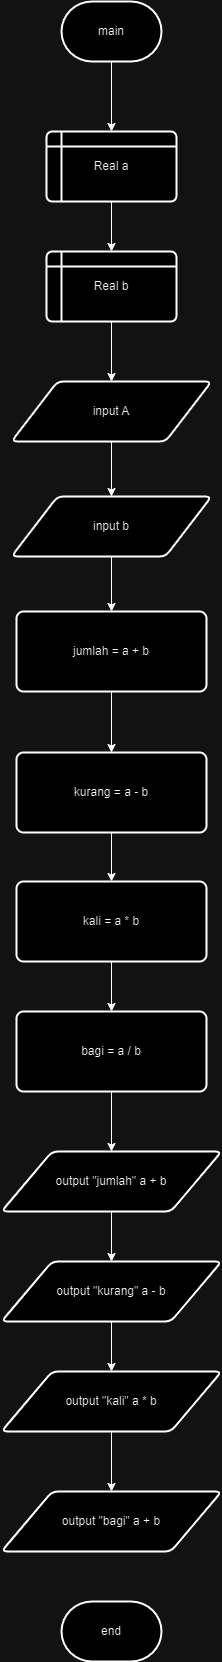

The diagram above was exported from draw.io. Its source (the exported page's mxGraphModel, read from the mxfile embedded in the PNG):
<mxGraphModel dx="1222" dy="652" grid="1" gridSize="10" guides="1" tooltips="1" connect="1" arrows="1" fold="1" page="1" pageScale="1" pageWidth="827" pageHeight="1169" math="0" shadow="0">
  <root>
    <mxCell id="0" />
    <mxCell id="1" parent="0" />
    <mxCell id="lBnWC6zbRi24fr0gokOO-5" value="" style="edgeStyle=orthogonalEdgeStyle;rounded=0;orthogonalLoop=1;jettySize=auto;html=1;" edge="1" parent="1" source="lBnWC6zbRi24fr0gokOO-1" target="lBnWC6zbRi24fr0gokOO-3">
      <mxGeometry relative="1" as="geometry" />
    </mxCell>
    <mxCell id="lBnWC6zbRi24fr0gokOO-1" value="main&lt;br&gt;" style="strokeWidth=2;html=1;shape=mxgraph.flowchart.terminator;whiteSpace=wrap;" vertex="1" parent="1">
      <mxGeometry x="375" y="30" width="100" height="60" as="geometry" />
    </mxCell>
    <mxCell id="lBnWC6zbRi24fr0gokOO-18" value="" style="edgeStyle=orthogonalEdgeStyle;rounded=0;orthogonalLoop=1;jettySize=auto;html=1;" edge="1" parent="1" source="lBnWC6zbRi24fr0gokOO-3" target="lBnWC6zbRi24fr0gokOO-4">
      <mxGeometry relative="1" as="geometry" />
    </mxCell>
    <mxCell id="lBnWC6zbRi24fr0gokOO-3" value="Real a" style="shape=internalStorage;whiteSpace=wrap;html=1;dx=15;dy=15;rounded=1;arcSize=8;strokeWidth=2;" vertex="1" parent="1">
      <mxGeometry x="360" y="160" width="130" height="70" as="geometry" />
    </mxCell>
    <mxCell id="lBnWC6zbRi24fr0gokOO-19" value="" style="edgeStyle=orthogonalEdgeStyle;rounded=0;orthogonalLoop=1;jettySize=auto;html=1;" edge="1" parent="1" source="lBnWC6zbRi24fr0gokOO-4" target="lBnWC6zbRi24fr0gokOO-7">
      <mxGeometry relative="1" as="geometry" />
    </mxCell>
    <mxCell id="lBnWC6zbRi24fr0gokOO-4" value="Real b" style="shape=internalStorage;whiteSpace=wrap;html=1;dx=15;dy=15;rounded=1;arcSize=8;strokeWidth=2;" vertex="1" parent="1">
      <mxGeometry x="360" y="280" width="130" height="70" as="geometry" />
    </mxCell>
    <mxCell id="lBnWC6zbRi24fr0gokOO-20" value="" style="edgeStyle=orthogonalEdgeStyle;rounded=0;orthogonalLoop=1;jettySize=auto;html=1;" edge="1" parent="1" source="lBnWC6zbRi24fr0gokOO-7" target="lBnWC6zbRi24fr0gokOO-8">
      <mxGeometry relative="1" as="geometry" />
    </mxCell>
    <mxCell id="lBnWC6zbRi24fr0gokOO-7" value="input A" style="shape=parallelogram;html=1;strokeWidth=2;perimeter=parallelogramPerimeter;whiteSpace=wrap;rounded=1;arcSize=12;size=0.23;" vertex="1" parent="1">
      <mxGeometry x="325" y="410" width="200" height="60" as="geometry" />
    </mxCell>
    <mxCell id="lBnWC6zbRi24fr0gokOO-21" value="" style="edgeStyle=orthogonalEdgeStyle;rounded=0;orthogonalLoop=1;jettySize=auto;html=1;" edge="1" parent="1" source="lBnWC6zbRi24fr0gokOO-8" target="lBnWC6zbRi24fr0gokOO-9">
      <mxGeometry relative="1" as="geometry" />
    </mxCell>
    <mxCell id="lBnWC6zbRi24fr0gokOO-8" value="input b" style="shape=parallelogram;html=1;strokeWidth=2;perimeter=parallelogramPerimeter;whiteSpace=wrap;rounded=1;arcSize=12;size=0.23;" vertex="1" parent="1">
      <mxGeometry x="325" y="525" width="200" height="60" as="geometry" />
    </mxCell>
    <mxCell id="lBnWC6zbRi24fr0gokOO-22" value="" style="edgeStyle=orthogonalEdgeStyle;rounded=0;orthogonalLoop=1;jettySize=auto;html=1;" edge="1" parent="1" source="lBnWC6zbRi24fr0gokOO-9" target="lBnWC6zbRi24fr0gokOO-11">
      <mxGeometry relative="1" as="geometry" />
    </mxCell>
    <mxCell id="lBnWC6zbRi24fr0gokOO-9" value="jumlah = a + b" style="rounded=1;whiteSpace=wrap;html=1;absoluteArcSize=1;arcSize=14;strokeWidth=2;" vertex="1" parent="1">
      <mxGeometry x="330" y="640" width="190" height="80" as="geometry" />
    </mxCell>
    <mxCell id="lBnWC6zbRi24fr0gokOO-23" value="" style="edgeStyle=orthogonalEdgeStyle;rounded=0;orthogonalLoop=1;jettySize=auto;html=1;" edge="1" parent="1" source="lBnWC6zbRi24fr0gokOO-11" target="lBnWC6zbRi24fr0gokOO-12">
      <mxGeometry relative="1" as="geometry" />
    </mxCell>
    <mxCell id="lBnWC6zbRi24fr0gokOO-11" value="kurang = a - b" style="rounded=1;whiteSpace=wrap;html=1;absoluteArcSize=1;arcSize=14;strokeWidth=2;" vertex="1" parent="1">
      <mxGeometry x="330" y="781" width="190" height="80" as="geometry" />
    </mxCell>
    <mxCell id="lBnWC6zbRi24fr0gokOO-24" value="" style="edgeStyle=orthogonalEdgeStyle;rounded=0;orthogonalLoop=1;jettySize=auto;html=1;" edge="1" parent="1" source="lBnWC6zbRi24fr0gokOO-12" target="lBnWC6zbRi24fr0gokOO-13">
      <mxGeometry relative="1" as="geometry" />
    </mxCell>
    <mxCell id="lBnWC6zbRi24fr0gokOO-12" value="kali = a * b" style="rounded=1;whiteSpace=wrap;html=1;absoluteArcSize=1;arcSize=14;strokeWidth=2;" vertex="1" parent="1">
      <mxGeometry x="330" y="910" width="190" height="80" as="geometry" />
    </mxCell>
    <mxCell id="lBnWC6zbRi24fr0gokOO-25" value="" style="edgeStyle=orthogonalEdgeStyle;rounded=0;orthogonalLoop=1;jettySize=auto;html=1;" edge="1" parent="1" source="lBnWC6zbRi24fr0gokOO-13" target="lBnWC6zbRi24fr0gokOO-14">
      <mxGeometry relative="1" as="geometry" />
    </mxCell>
    <mxCell id="lBnWC6zbRi24fr0gokOO-13" value="bagi = a / b" style="rounded=1;whiteSpace=wrap;html=1;absoluteArcSize=1;arcSize=14;strokeWidth=2;" vertex="1" parent="1">
      <mxGeometry x="330" y="1040" width="190" height="80" as="geometry" />
    </mxCell>
    <mxCell id="lBnWC6zbRi24fr0gokOO-28" value="" style="edgeStyle=orthogonalEdgeStyle;rounded=0;orthogonalLoop=1;jettySize=auto;html=1;" edge="1" parent="1" source="lBnWC6zbRi24fr0gokOO-14" target="lBnWC6zbRi24fr0gokOO-15">
      <mxGeometry relative="1" as="geometry" />
    </mxCell>
    <mxCell id="lBnWC6zbRi24fr0gokOO-14" value="output &quot;jumlah&quot; a + b" style="shape=parallelogram;html=1;strokeWidth=2;perimeter=parallelogramPerimeter;whiteSpace=wrap;rounded=1;arcSize=12;size=0.23;" vertex="1" parent="1">
      <mxGeometry x="315" y="1180" width="220" height="60" as="geometry" />
    </mxCell>
    <mxCell id="lBnWC6zbRi24fr0gokOO-29" value="" style="edgeStyle=orthogonalEdgeStyle;rounded=0;orthogonalLoop=1;jettySize=auto;html=1;" edge="1" parent="1" source="lBnWC6zbRi24fr0gokOO-15" target="lBnWC6zbRi24fr0gokOO-16">
      <mxGeometry relative="1" as="geometry" />
    </mxCell>
    <mxCell id="lBnWC6zbRi24fr0gokOO-15" value="output &quot;kurang&quot; a - b" style="shape=parallelogram;html=1;strokeWidth=2;perimeter=parallelogramPerimeter;whiteSpace=wrap;rounded=1;arcSize=12;size=0.23;" vertex="1" parent="1">
      <mxGeometry x="315" y="1290" width="220" height="60" as="geometry" />
    </mxCell>
    <mxCell id="lBnWC6zbRi24fr0gokOO-30" style="edgeStyle=orthogonalEdgeStyle;rounded=0;orthogonalLoop=1;jettySize=auto;html=1;" edge="1" parent="1" source="lBnWC6zbRi24fr0gokOO-16" target="lBnWC6zbRi24fr0gokOO-17">
      <mxGeometry relative="1" as="geometry" />
    </mxCell>
    <mxCell id="lBnWC6zbRi24fr0gokOO-16" value="output &quot;kali&quot; a&amp;nbsp;* b" style="shape=parallelogram;html=1;strokeWidth=2;perimeter=parallelogramPerimeter;whiteSpace=wrap;rounded=1;arcSize=12;size=0.23;" vertex="1" parent="1">
      <mxGeometry x="315" y="1400" width="220" height="60" as="geometry" />
    </mxCell>
    <mxCell id="lBnWC6zbRi24fr0gokOO-17" value="output &quot;bagi&quot; a + b" style="shape=parallelogram;html=1;strokeWidth=2;perimeter=parallelogramPerimeter;whiteSpace=wrap;rounded=1;arcSize=12;size=0.23;" vertex="1" parent="1">
      <mxGeometry x="315" y="1520" width="220" height="60" as="geometry" />
    </mxCell>
    <mxCell id="lBnWC6zbRi24fr0gokOO-31" value="end" style="strokeWidth=2;html=1;shape=mxgraph.flowchart.terminator;whiteSpace=wrap;" vertex="1" parent="1">
      <mxGeometry x="375" y="1630" width="100" height="60" as="geometry" />
    </mxCell>
  </root>
</mxGraphModel>